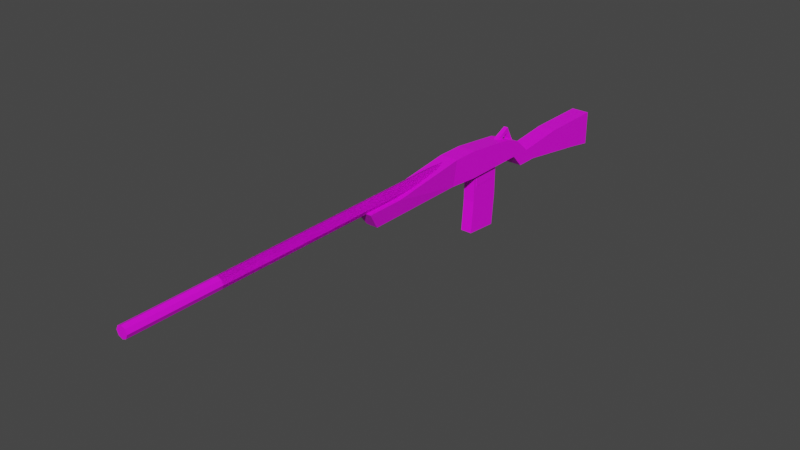 # Source: Gun.blend  (saved by Blender 3.4.6; exported with 4.5.12 LTS)
import bpy
from mathutils import Matrix  # noqa: F401  (used for matrix-valued properties, if any)

bpy.ops.wm.read_factory_settings(use_empty=True)
scene = bpy.context.scene
scene.name = 'Scene'

# ---- images (referenced by path relative to the original .blend; pixels are not part of the script)
import os
ASSET_DIR = os.environ.get("B2B_ASSET_DIR", "")  # directory of the original .blend (textures are referenced by path, not embedded)
HERE = os.path.dirname(os.path.abspath(__file__))  # packed textures are extracted next to this script under _unpacked/

def load_image(name, relpath, width, height, colorspace="sRGB"):
    """Load a texture the original file referenced (path relative to the .blend, or extracted next to this script)."""
    p = next((c for c in (os.path.join(HERE, relpath), os.path.join(ASSET_DIR, relpath)) if relpath and os.path.exists(c)), "")
    if p:
        img = bpy.data.images.load(p, check_existing=True)
        img.name = name
    else:  # same state as the original file: an image datablock whose file is absent (Cycles renders it pink)
        img = bpy.data.images.new(name, width, height)
        img.source = "FILE"
        img.filepath = "//" + (relpath or name)
    img.colorspace_settings.name = colorspace
    return img
img_text_gun_std = load_image('text_Gun_STD', 'text_Gun_STD.png', 1024, 1024, 'sRGB')

# ---- materials (node trees are filled in below, after node groups)
mat_mat_gun = bpy.data.materials.new('mat_Gun')
mat_mat_gun.surface_render_method = 'BLENDED'
mat_mat_gun.blend_method = 'BLEND'
mat_mat_gun.alpha_threshold = 0.0
mat_mat_gun.use_transparent_shadow = False
mat_mat_gun.roughness = 0.5
mat_mat_gun.line_color = (0.0, 0.0, 0.0, 1.0)

# ---- material node trees
mat_mat_gun.use_nodes = True; mat_mat_gun.node_tree.nodes.clear()
_N = mat_mat_gun.node_tree.nodes; _L = mat_mat_gun.node_tree.links
n0 = _N.new('ShaderNodeOutputMaterial'); n0.name = 'Material Output'; n0.location = (300, 300)
n1 = _N.new('ShaderNodeBsdfPrincipled'); n1.name = 'Principled BSDF'; n1.location = (10, 300)
n1.distribution = 'GGX'
n1.subsurface_method = 'RANDOM_WALK_SKIN'
n1.inputs[3].default_value = 1.45
n1.inputs[27].default_value = (0.0, 0.0, 0.0, 1.0)
n1.inputs[28].default_value = 1.0
n2 = _N.new('ShaderNodeTexImage'); n2.name = 'Изображение-текстура'; n2.location = (-280, 280)
n2.image = img_text_gun_std
n2.interpolation = 'Closest'
_L.new(n1.outputs[0], n0.inputs[0])
_L.new(n2.outputs[0], n1.inputs[0])
n0.is_active_output = True

# ---- world
world_world = bpy.data.worlds.new('World'); scene.world = world_world
world_world.use_nodes = True; world_world.node_tree.nodes.clear()
_N = world_world.node_tree.nodes; _L = world_world.node_tree.links
n0 = _N.new('ShaderNodeOutputWorld'); n0.name = 'World Output'; n0.location = (300, 300)
n1 = _N.new('ShaderNodeBackground'); n1.name = 'Background'; n1.location = (10, 300)
n1.inputs[0].default_value = (0.05088, 0.05088, 0.05088, 1.0)
_L.new(n1.outputs[0], n0.inputs[0])
n0.is_active_output = True
world_world.color = (0.05088, 0.05088, 0.05088)
world_world.use_sun_shadow = False
world_world.sun_shadow_jitter_overblur = 0.0

# ---- meshes
me_x = bpy.data.meshes.new('Цилиндр')
me_x.from_pydata([(0.0, 11.05, 0.5), (0.0, -14.0, 0.5), (0.35, 11.05, 0.35), (0.35, -14.0, 0.35), (0.5, 11.05, 0.0), (0.5, -14.0, 0.0), (0.35, 11.05, -0.35), (0.35, -14.0, -0.35), (0.0, 11.05, -0.5), (0.0, -14.0, -0.5), (-0.35, 11.05, -0.35), (-0.35, -14.0, -0.35), (-0.5, 11.05, 0.0), (-0.5, -14.0, 0.0), (-0.35, 11.05, 0.35), (-0.35, -14.0, 0.35)], [], [(0, 1, 3, 2), (2, 3, 5, 4), (4, 5, 7, 6), (6, 7, 9, 8), (8, 9, 11, 10), (10, 11, 13, 12), (3, 1, 15, 13, 11, 9, 7, 5), (12, 13, 15, 14), (14, 15, 1, 0), (0, 2, 4, 6, 8, 10, 12, 14)])
_uv = me_x.uv_layers.new(name='UVКарта')
_uv.uv.foreach_set('vector', [0.6992, 0.2383, 0.6992, 1.0, 0.6875, 1.0, 0.6875, 0.2383, 0.7344, 0.2383, 0.7344, 1.0, 0.7227, 1.0, 0.7227, 0.2383, 0.7227, 0.2383, 0.7227, 1.0, 0.7109, 1.0, 0.7109, 0.2383, 0.6641, 0.2383, 0.6641, 1.0, 0.6758, 1.0, 0.6758, 0.2383, 0.6758, 0.2383, 0.6758, 1.0, 0.6875, 1.0, 0.6875, 0.2383, 0.7344, 0.2383, 0.7344, 1.0, 0.7461, 1.0, 0.7461, 0.2383, 0.418, 0.9727, 0.4258, 0.9766, 0.4297, 0.9844, 0.4258, 0.9922, 0.418, 0.9961, 0.4102, 0.9922, 0.4062, 0.9844, 0.4102, 0.9766, 0.7461, 0.2383, 0.7461, 1.0, 0.7578, 1.0, 0.7578, 0.2383, 0.7109, 0.2383, 0.7109, 1.0, 0.6992, 1.0, 0.6992, 0.2383, 0.3984, 0.9766, 0.3906, 0.9727, 0.3828, 0.9766, 0.3789, 0.9844, 0.3828, 0.9922, 0.3906, 0.9961, 0.3984, 0.9922, 0.4023, 0.9844])
me_x.materials.append(mat_mat_gun)
me_x.update()
me_001 = bpy.data.meshes.new('Плоскость.001')
me_001.from_pydata([(-0.8, -0.5, 0.2), (0.8, -0.5, 0.2), (-0.8, 12.2, 1.1), (0.8, 12.2, 1.1), (-0.8, 2.8, 0.2), (0.8, 2.8, 0.2), (0.8, 9.85, 1.1), (-0.8, 9.85, 1.1), (-0.5, 2.85, -1.3), (-0.5, 0.55, -1.3), (0.5, 0.55, -1.3), (0.5, 9.85, -1.3), (0.8, 12.2, -1.3), (-0.8, 12.2, -1.3), (-0.5, 9.85, -1.3), (0.5, 2.85, -1.3)], [], [(7, 6, 3, 2), (0, 1, 5, 4), (4, 5, 6, 7), (14, 13, 12, 11), (9, 8, 15, 10), (8, 14, 11, 15), (7, 14, 8, 4), (6, 11, 12, 3), (4, 8, 9, 0), (5, 15, 11, 6), (1, 10, 15, 5), (0, 9, 10, 1), (2, 13, 14, 7)])
_uv = me_001.uv_layers.new(name='UVКарта')
_uv.uv.foreach_set('vector', [0.3672, 0.2969, 0.3203, 0.2969, 0.3203, 0.2266, 0.3672, 0.2266, 0.3672, 0.5977, 0.3203, 0.5977, 0.3203, 0.5039, 0.3672, 0.5039, 0.3672, 0.5039, 0.3203, 0.5039, 0.3203, 0.2969, 0.3672, 0.2969, 0.4375, 0.3281, 0.4414, 0.2578, 0.3945, 0.2578, 0.4062, 0.3281, 0.4375, 0.5977, 0.4375, 0.5312, 0.4062, 0.5312, 0.4062, 0.5977, 0.4375, 0.5312, 0.4375, 0.3281, 0.4062, 0.3281, 0.4062, 0.5312, 0.1172, 0.5312, 0.1875, 0.5312, 0.1875, 0.3203, 0.1445, 0.3203, 0.0, 0.5312, 0.07031, 0.5312, 0.07031, 0.6016, 0.0, 0.6016, 0.1445, 0.3203, 0.1875, 0.3203, 0.1875, 0.2578, 0.1445, 0.2266, 0.02734, 0.3203, 0.07031, 0.3203, 0.07031, 0.5312, 0.0, 0.5312, 0.02734, 0.2227, 0.07031, 0.2578, 0.07031, 0.3203, 0.02734, 0.3203, 0.0, 0.6133, 0.04688, 0.625, 0.04688, 0.6562, 0.0, 0.668, 0.1172, 0.6016, 0.1875, 0.6016, 0.1875, 0.5312, 0.1172, 0.5312])
me_001.materials.append(mat_mat_gun)
me_001.update()
me_002 = bpy.data.meshes.new('Плоскость.002')
me_002.from_pydata([(-0.8, -0.5, 0.0), (0.8, -0.5, 0.0), (-0.8, 7.1, -2.4), (0.8, 7.1, -2.4), (-0.8, -0.5, -2.4), (0.8, -0.5, -2.4), (-0.8, 4.05, -0.55), (0.8, 4.05, -0.55), (-0.8, 4.05, -2.4), (0.8, 4.05, -2.4), (0.8, 5.6, -1.1), (0.8, 5.6, -2.4), (-0.8, 5.6, -1.1), (-0.8, 5.6, -2.4)], [], [(12, 10, 3, 2), (13, 2, 3, 11), (10, 11, 3), (6, 8, 4, 0), (12, 13, 8, 6), (1, 5, 9, 7), (4, 8, 9, 5), (0, 1, 7, 6), (2, 13, 12), (7, 9, 11, 10), (8, 13, 11, 9), (6, 7, 10, 12)])
_uv = me_002.uv_layers.new(name='UVКарта')
_uv.uv.foreach_set('vector', [0.6328, 0.8203, 0.5859, 0.8203, 0.5859, 0.7734, 0.6328, 0.7734, 0.6328, 0.7266, 0.6328, 0.7734, 0.5859, 0.7734, 0.5859, 0.7266, 0.6055, 0.3438, 0.5703, 0.3438, 0.5703, 0.3047, 0.5312, 0.3906, 0.4766, 0.3906, 0.4766, 0.5273, 0.5469, 0.5273, 0.5195, 0.3438, 0.4766, 0.3438, 0.4766, 0.3906, 0.5312, 0.3906, 0.6406, 0.5273, 0.5703, 0.5273, 0.5703, 0.3906, 0.625, 0.3906, 0.6328, 0.543, 0.6328, 0.6758, 0.5859, 0.6758, 0.5859, 0.543, 0.6328, 1.0, 0.5859, 1.0, 0.5859, 0.8672, 0.6328, 0.8672, 0.4766, 0.3047, 0.4766, 0.3438, 0.5195, 0.3438, 0.625, 0.3906, 0.5703, 0.3906, 0.5703, 0.3438, 0.6055, 0.3438, 0.6328, 0.6758, 0.6328, 0.7266, 0.5859, 0.7266, 0.5859, 0.6758, 0.6328, 0.8672, 0.5859, 0.8672, 0.5859, 0.8203, 0.6328, 0.8203])
me_002.materials.append(mat_mat_gun)
me_002.update()
me_003 = bpy.data.meshes.new('Плоскость.003')
me_003.from_pydata([(-0.8, -0.5, 3.775e-08), (0.8, -0.5, 3.775e-08), (-0.8, 0.65, 1.1), (0.8, 0.65, 1.1), (-0.8, 0.65, -0.85), (-0.8, -0.5, -1.9), (0.8, -0.5, -1.9), (0.8, 0.65, -0.85), (-0.8, 1.15, 4.3), (-0.8, -0.95, 4.3), (0.8, -0.95, 4.3), (0.8, 1.15, 4.3), (-0.8, 1.65, 7.5), (-0.8, -0.95, 7.5), (0.8, -0.95, 7.5), (0.8, 1.65, 7.5), (-0.8, 2.1, 9.95), (-0.8, -0.95, 9.95), (0.8, -0.95, 9.95), (0.8, 2.1, 9.95)], [], [(2, 8, 11, 3), (5, 4, 7, 6), (0, 5, 6, 1), (1, 6, 7, 3), (2, 4, 5, 0), (2, 3, 7, 4), (11, 15, 14, 10), (1, 10, 9, 0), (3, 11, 10, 1), (0, 9, 8, 2), (13, 17, 16, 12), (9, 13, 12, 8), (8, 12, 15, 11), (10, 14, 13, 9), (17, 18, 19, 16), (12, 16, 19, 15), (14, 18, 17, 13), (15, 19, 18, 14)])
_uv = me_003.uv_layers.new(name='UVКарта')
_uv.uv.foreach_set('vector', [0.3672, 0.9414, 0.3672, 0.8477, 0.3203, 0.8477, 0.3203, 0.9414, 0.0625, 0.9141, 0.1016, 0.9141, 0.1016, 0.8555, 0.0625, 0.8555, 0.2773, 0.543, 0.2773, 0.5977, 0.2266, 0.5977, 0.2266, 0.543, 0.1289, 0.707, 0.1289, 0.6562, 0.1641, 0.6836, 0.1641, 0.7422, 0.2656, 0.7422, 0.2656, 0.6836, 0.2266, 0.6562, 0.2266, 0.707, 0.3672, 0.9414, 0.3203, 0.9414, 0.3203, 1.0, 0.3672, 1.0, 0.1797, 0.8359, 0.1914, 0.9297, 0.1172, 0.9297, 0.1172, 0.8359, 0.2266, 0.543, 0.2266, 0.4141, 0.2773, 0.4141, 0.2773, 0.543, 0.1641, 0.7422, 0.1797, 0.8359, 0.1172, 0.8359, 0.1289, 0.707, 0.2266, 0.707, 0.2148, 0.8359, 0.2852, 0.8359, 0.2656, 0.7422, 0.2148, 0.9297, 0.2148, 1.0, 0.3086, 1.0, 0.2969, 0.9297, 0.2148, 0.8359, 0.2148, 0.9297, 0.2969, 0.9297, 0.2852, 0.8359, 0.3672, 0.8477, 0.3672, 0.7539, 0.3203, 0.7539, 0.3203, 0.8477, 0.2266, 0.4141, 0.2266, 0.3203, 0.2773, 0.3203, 0.2773, 0.4141, 0.1016, 1.0, 0.05469, 1.0, 0.05469, 0.9141, 0.1016, 0.9141, 0.3672, 0.7539, 0.3672, 0.6836, 0.3203, 0.6836, 0.3203, 0.7539, 0.2266, 0.3203, 0.2266, 0.25, 0.2773, 0.25, 0.2773, 0.3203, 0.1914, 0.9297, 0.2031, 1.0, 0.1172, 1.0, 0.1172, 0.9297])
me_003.materials.append(mat_mat_gun)
me_003.update()
me_007 = bpy.data.meshes.new('Цилиндр.007')
me_007.from_pydata([(0.0, 11.05, 0.5), (0.0, -21.65, 0.5), (0.35, 11.05, 0.35), (0.35, -21.65, 0.35), (0.5, 11.05, 0.0), (0.5, -21.65, 0.0), (0.35, 11.05, -0.35), (0.35, -21.65, -0.35), (0.0, 11.05, -0.5), (0.0, -21.65, -0.5), (-0.35, 11.05, -0.35), (-0.35, -21.65, -0.35), (-0.5, 11.05, 0.0), (-0.5, -21.65, 0.0), (-0.35, 11.05, 0.35), (-0.35, -21.65, 0.35)], [], [(0, 1, 3, 2), (2, 3, 5, 4), (4, 5, 7, 6), (6, 7, 9, 8), (8, 9, 11, 10), (10, 11, 13, 12), (3, 1, 15, 13, 11, 9, 7, 5), (12, 13, 15, 14), (14, 15, 1, 0), (0, 2, 4, 6, 8, 10, 12, 14)])
_uv = me_007.uv_layers.new(name='UVКарта')
_uv.uv.foreach_set('vector', [0.6992, 0.2383, 0.6992, 1.0, 0.6875, 1.0, 0.6875, 0.2383, 0.7344, 0.2383, 0.7344, 1.0, 0.7227, 1.0, 0.7227, 0.2383, 0.7227, 0.2383, 0.7227, 1.0, 0.7109, 1.0, 0.7109, 0.2383, 0.6641, 0.2383, 0.6641, 1.0, 0.6758, 1.0, 0.6758, 0.2383, 0.6758, 0.2383, 0.6758, 1.0, 0.6875, 1.0, 0.6875, 0.2383, 0.7344, 0.2383, 0.7344, 1.0, 0.7461, 1.0, 0.7461, 0.2383, 0.418, 0.9727, 0.4258, 0.9766, 0.4297, 0.9844, 0.4258, 0.9922, 0.418, 0.9961, 0.4102, 0.9922, 0.4062, 0.9844, 0.4102, 0.9766, 0.7461, 0.2383, 0.7461, 1.0, 0.7578, 1.0, 0.7578, 0.2383, 0.7109, 0.2383, 0.7109, 1.0, 0.6992, 1.0, 0.6992, 0.2383, 0.3984, 0.9766, 0.3906, 0.9727, 0.3828, 0.9766, 0.3789, 0.9844, 0.3828, 0.9922, 0.3906, 0.9961, 0.3984, 0.9922, 0.4023, 0.9844])
me_007.materials.append(mat_mat_gun)
me_007.update()
me_008 = bpy.data.meshes.new('Цилиндр.008')
me_008.from_pydata([(0.0, 11.05, 0.5), (0.0, -6.3, 0.5), (0.35, 11.05, 0.35), (0.35, -6.3, 0.35), (0.5, 11.05, 0.0), (0.5, -6.3, 0.0), (0.35, 11.05, -0.35), (0.35, -6.3, -0.35), (0.0, 11.05, -0.5), (0.0, -6.3, -0.5), (-0.35, 11.05, -0.35), (-0.35, -6.3, -0.35), (-0.5, 11.05, 0.0), (-0.5, -6.3, 0.0), (-0.35, 11.05, 0.35), (-0.35, -6.3, 0.35)], [], [(0, 1, 3, 2), (2, 3, 5, 4), (4, 5, 7, 6), (6, 7, 9, 8), (8, 9, 11, 10), (10, 11, 13, 12), (3, 1, 15, 13, 11, 9, 7, 5), (12, 13, 15, 14), (14, 15, 1, 0), (0, 2, 4, 6, 8, 10, 12, 14)])
_uv = me_008.uv_layers.new(name='UVКарта')
_uv.uv.foreach_set('vector', [0.6992, 0.2383, 0.6992, 1.0, 0.6875, 1.0, 0.6875, 0.2383, 0.7344, 0.2383, 0.7344, 1.0, 0.7227, 1.0, 0.7227, 0.2383, 0.7227, 0.2383, 0.7227, 1.0, 0.7109, 1.0, 0.7109, 0.2383, 0.6641, 0.2383, 0.6641, 1.0, 0.6758, 1.0, 0.6758, 0.2383, 0.6758, 0.2383, 0.6758, 1.0, 0.6875, 1.0, 0.6875, 0.2383, 0.7344, 0.2383, 0.7344, 1.0, 0.7461, 1.0, 0.7461, 0.2383, 0.418, 0.9727, 0.4258, 0.9766, 0.4297, 0.9844, 0.4258, 0.9922, 0.418, 0.9961, 0.4102, 0.9922, 0.4062, 0.9844, 0.4102, 0.9766, 0.7461, 0.2383, 0.7461, 1.0, 0.7578, 1.0, 0.7578, 0.2383, 0.7109, 0.2383, 0.7109, 1.0, 0.6992, 1.0, 0.6992, 0.2383, 0.3984, 0.9766, 0.3906, 0.9727, 0.3828, 0.9766, 0.3789, 0.9844, 0.3828, 0.9922, 0.3906, 0.9961, 0.3984, 0.9922, 0.4023, 0.9844])
me_008.materials.append(mat_mat_gun)
me_008.update()
me_001_1 = bpy.data.meshes.new('Куб.001')
me_001_1.from_pydata([(-0.5, -1.1, -0.85), (-0.5, -1.1, 0.5), (-0.5, 1.1, -0.85), (-0.5, 1.1, 0.5), (0.5, -1.1, -0.85), (0.5, -1.1, 0.5), (0.5, 1.1, -0.85), (0.5, 1.1, 0.5)], [], [(0, 1, 3, 2), (2, 3, 7, 6), (6, 7, 5, 4), (4, 5, 1, 0), (2, 6, 4, 0), (7, 3, 1, 5)])
_uv = me_001_1.uv_layers.new(name='UVКарта')
_uv.uv.foreach_set('vector', [0.9219, 0.5, 0.7969, 0.5, 0.7969, 0.7031, 0.9219, 0.7031, 0.9609, 0.8516, 0.8359, 0.8516, 0.8359, 0.9453, 0.9609, 0.9453, 0.9219, 0.7031, 0.7969, 0.7031, 0.7969, 0.5, 0.9219, 0.5, 0.9609, 0.9453, 0.8359, 0.9453, 0.8359, 0.8516, 0.9609, 0.8516, 0.7969, 0.7031, 0.7969, 0.7969, 1.0, 0.7969, 1.0, 0.7031, 0.7969, 0.7969, 0.7969, 0.7031, 1.0, 0.7031, 1.0, 0.7969])
me_001_1.materials.append(mat_mat_gun)
me_001_1.update()
me_002_1 = bpy.data.meshes.new('Куб.002')
me_002_1.from_pydata([(-0.5, -1.459, -2.147), (-0.5, -1.464, 0.5), (-0.5, 1.459, -2.402), (-0.5, 1.464, 0.5), (0.5, -1.459, -2.147), (0.5, -1.464, 0.5), (0.5, 1.459, -2.402), (0.5, 1.464, 0.5), (-0.5, 1.215, -5.191), (-0.5, -1.703, -4.936), (0.5, 1.215, -5.191), (0.5, -1.703, -4.936)], [], [(0, 1, 3, 2), (2, 3, 7, 6), (6, 7, 5, 4), (4, 5, 1, 0), (0, 2, 8, 9), (7, 3, 1, 5), (8, 10, 11, 9), (6, 4, 11, 10), (4, 0, 9, 11), (2, 6, 10, 8)])
_uv = me_002_1.uv_layers.new(name='UVКарта')
_uv.uv.foreach_set('vector', [0.8984, 0.3984, 0.8984, 0.4922, 1.0, 0.4922, 1.0, 0.3867, 0.8086, 0.3398, 0.8086, 0.4922, 0.8633, 0.4922, 0.8633, 0.3398, 1.0, 0.3867, 1.0, 0.4922, 0.8984, 0.4922, 0.8984, 0.3984, 0.8633, 0.3398, 0.8633, 0.4766, 0.8086, 0.4766, 0.8086, 0.3398, 0.8984, 0.3984, 1.0, 0.3867, 0.9922, 0.2891, 0.8906, 0.3008, 0.9961, 0.2578, 0.9258, 0.2578, 0.9258, 0.05469, 0.9961, 0.05469, 0.9258, 0.2578, 0.9961, 0.2578, 0.9961, 0.05469, 0.9258, 0.05469, 1.0, 0.3867, 0.8984, 0.3984, 0.8906, 0.3008, 0.9922, 0.2891, 0.8633, 0.3398, 0.8086, 0.3398, 0.8086, 0.1914, 0.8633, 0.1914, 0.8086, 0.3398, 0.8633, 0.3398, 0.8633, 0.1914, 0.8086, 0.1914])
me_002_1.materials.append(mat_mat_gun)
me_002_1.update()
me_cube_002 = bpy.data.meshes.new('Cube.002')
me_cube_002.from_pydata([(-0.01144, -0.08063, -0.02087), (-0.01144, -0.01416, 0.05519), (-0.01144, -0.06375, -0.03528), (-0.01194, 0.002722, 0.04183), (0.01144, -0.08063, -0.02087), (0.01144, -0.01416, 0.05519), (0.01144, -0.06375, -0.03528), (0.01094, 0.002722, 0.04183), (-0.01144, -0.02789, 0.03911), (-0.01194, -0.01101, 0.02575), (0.01094, -0.01101, 0.02575), (0.01144, -0.02789, 0.03911), (-0.01144, 0.08052, -0.01682), (0.01144, 0.08052, -0.01682), (-0.01144, 0.06679, -0.0329), (0.01144, 0.06679, -0.0329)], [], [(8, 1, 3, 9), (9, 3, 12, 14), (10, 7, 5, 11), (11, 5, 1, 8), (2, 6, 4, 0), (7, 3, 1, 5), (4, 11, 8, 0), (6, 10, 11, 4), (2, 9, 10, 6), (0, 8, 9, 2), (14, 12, 13, 15), (10, 9, 14, 15), (3, 7, 13, 12), (7, 10, 15, 13)])
_uv = me_cube_002.uv_layers.new(name='UVMap')
_uv.uv.foreach_set('vector', [0.7344, 0.7305, 0.75, 0.7305, 0.7539, 0.7148, 0.7344, 0.7109, 0.7344, 0.7109, 0.7539, 0.7148, 0.7539, 0.6406, 0.7344, 0.6367, 0.7344, 0.7109, 0.7539, 0.7148, 0.75, 0.7305, 0.7344, 0.7305, 0.7031, 0.6992, 0.7031, 0.7188, 0.6758, 0.7188, 0.6758, 0.6992, 0.6758, 0.5859, 0.7031, 0.5859, 0.7031, 0.5664, 0.6758, 0.5664, 0.7031, 0.6758, 0.6719, 0.6758, 0.6758, 0.6523, 0.7031, 0.6523, 0.7031, 0.6211, 0.7031, 0.6992, 0.6758, 0.6992, 0.6758, 0.6211, 0.6719, 0.7148, 0.7344, 0.7109, 0.7344, 0.7305, 0.6719, 0.7305, 0.6758, 0.6016, 0.6719, 0.6797, 0.7031, 0.6797, 0.7031, 0.6016, 0.6719, 0.7305, 0.7344, 0.7305, 0.7344, 0.7109, 0.6719, 0.7148, 0.6758, 0.6055, 0.6758, 0.625, 0.7031, 0.625, 0.7031, 0.6055, 0.7031, 0.6562, 0.6719, 0.6562, 0.6758, 0.7578, 0.7031, 0.7578, 0.6719, 0.6758, 0.7031, 0.6758, 0.7031, 0.7773, 0.6758, 0.7773, 0.7539, 0.7148, 0.7344, 0.7109, 0.7344, 0.6367, 0.7539, 0.6406])
me_cube_002.materials.append(mat_mat_gun)
me_cube_002.update()

# ---- objects
ob_barrel_std = bpy.data.objects.new('Barrel_STD', me_x)
ob_handle = bpy.data.objects.new('Handle', me_001)
ob_fm_std = bpy.data.objects.new('FM_STD', me_002)
ob_stock = bpy.data.objects.new('Stock', me_003)
ob_barrel_long = bpy.data.objects.new('Barrel_LONG', me_007)
ob_barrel_short = bpy.data.objects.new('Barrel_SHORT', me_008)
ob_clip = bpy.data.objects.new('Clip', me_001_1)
ob_magazine = bpy.data.objects.new('Magazine', me_002_1)
ob_as = bpy.data.objects.new('AS', me_cube_002)

# ---- transforms, parenting, visibility, modifiers, constraints
ob_barrel_std.location = (-0.0006429, -1.014, 0.1131)
ob_barrel_std.scale = (0.05, 0.05, 0.05)
ob_handle.location = (-0.0006429, -0.989, 0.08811)
ob_handle.scale = (0.05, 0.05, 0.05)
ob_fm_std.location = (-0.0006429, -0.354, 0.1431)
ob_fm_std.scale = (0.05, 0.05, 0.05)
ob_stock.location = (-0.0006429, 0.0009667, -0.001892)
ob_stock.rotation_euler = (-1.571, -0.0, 0.0)
ob_stock.scale = (0.05, 0.05, 0.05)
ob_barrel_long.location = (-0.0006429, -1.014, 0.1131)
ob_barrel_long.scale = (0.05, 0.05, 0.05)
ob_barrel_short.location = (-0.0006429, -1.014, 0.1131)
ob_barrel_short.scale = (0.05, 0.05, 0.05)
ob_clip.location = (0.0004351, -0.2845, 0.01058)
ob_clip.scale = (0.05, 0.05, 0.05)
ob_magazine.location = (-0.0006429, -0.2814, 0.008548)
ob_magazine.scale = (0.05, 0.05, 0.05)
ob_as.location = (0.001073, -0.116, 0.1061)
ob_as.rotation_euler = (-0.4255, -0.0, 0.0)
ob_as.scale = (0.8328, 0.8328, 0.8328)

# ---- collection membership
scene.collection.objects.link(ob_barrel_std)
scene.collection.objects.link(ob_handle)
scene.collection.objects.link(ob_fm_std)
scene.collection.objects.link(ob_stock)
scene.collection.objects.link(ob_barrel_long)
scene.collection.objects.link(ob_barrel_short)
scene.collection.objects.link(ob_clip)
scene.collection.objects.link(ob_magazine)
scene.collection.objects.link(ob_as)

# ---- scene / render settings (as saved in the file)
scene.frame_start = 1; scene.frame_end = 250; scene.frame_set(6)
scene.render.engine = 'BLENDER_EEVEE_NEXT'
scene.cycles.sampling_pattern = 'TABULATED_SOBOL'
scene.cycles.use_light_tree = False
scene.view_settings.view_transform = 'Filmic'
bpy.context.view_layer.update()

# ---- added for rendering (the .blend has no active camera and no usable light): camera, sun
cam_auto = bpy.data.cameras.new('AutoCamera')
cam_auto.lens = 50.0
cam_auto.sensor_width = 36.0
cam_auto.clip_end = 1000.0
ob_auto_camera = bpy.data.objects.new('AutoCamera', cam_auto)
scene.collection.objects.link(ob_auto_camera)
ob_auto_camera.location = (2.43368, -3.72022, 1.90977)
ob_auto_camera.rotation_euler = (1.09748, -7.21219e-08, 0.694738)
scene.camera = ob_auto_camera
light_auto_sun = bpy.data.lights.new('AutoSun', 'SUN')
light_auto_sun.energy = 3.0
light_auto_sun.angle = 0.0523599
ob_auto_sun = bpy.data.objects.new('AutoSun', light_auto_sun)
scene.collection.objects.link(ob_auto_sun)
ob_auto_sun.rotation_euler = (0.872665, 0.174533, 0.523599)
bpy.context.view_layer.update()
